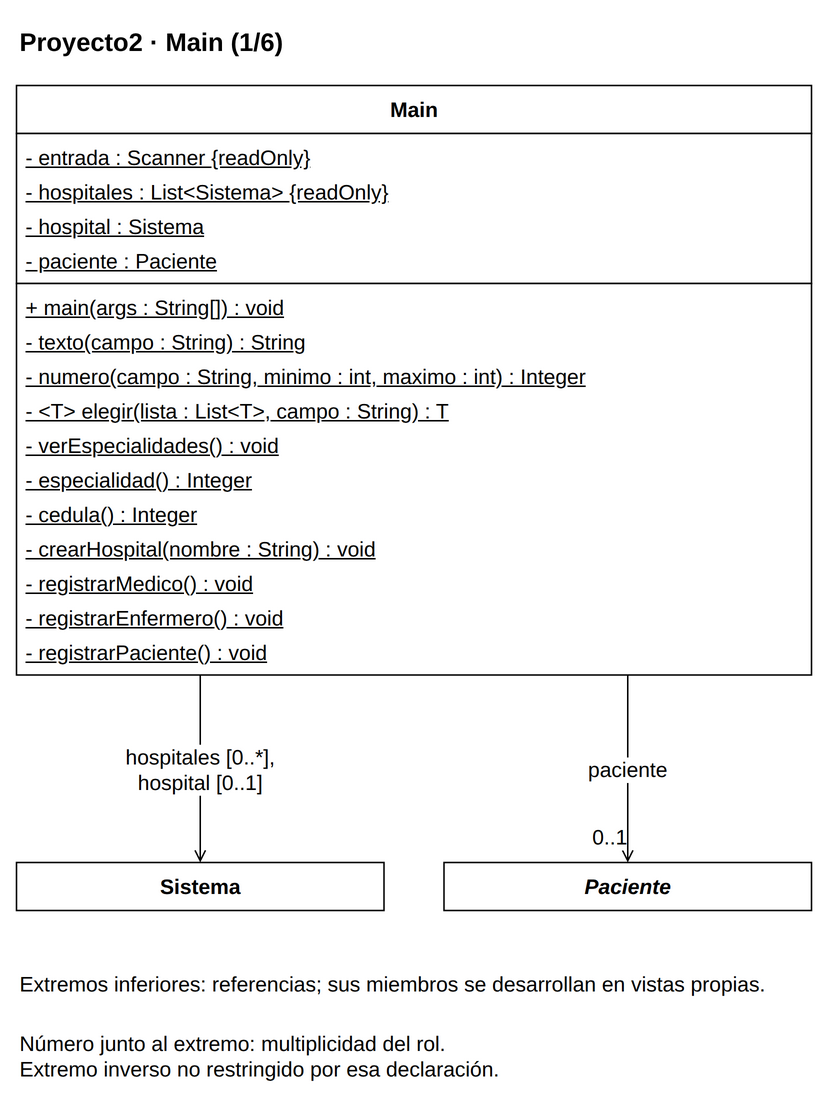

The diagram above was exported from draw.io. Its source (the exported page's mxGraphModel, read from the mxfile embedded in the PNG):
<mxGraphModel dx="1000" dy="1000" grid="1" gridSize="10" page="0" pageScale="1" pageWidth="816" pageHeight="1056" background="#FFFFFF" adaptiveColors="auto">
  <root>
    <mxCell id="0" />
    <mxCell id="1" parent="0" />
    <mxCell id="v1" value="&lt;b&gt;Proyecto2 · Main (1/6)&lt;/b&gt;" style="text;html=1;whiteSpace=wrap;align=left;verticalAlign=middle;fontFamily=Liberation Sans;fontSize=17;fontColor=#000000;" vertex="1" parent="1">
      <mxGeometry x="20" y="8" width="530" height="35" as="geometry" />
    </mxCell>
    <mxCell id="c57" value="" style="group;" vertex="1" parent="1">
      <mxGeometry x="20" y="55" width="530" height="393" as="geometry" />
    </mxCell>
    <mxCell id="v2" value="" style="rounded=0;whiteSpace=wrap;html=1;fillColor=#FFFFFF;strokeColor=#000000;strokeWidth=1;" vertex="1" parent="c57">
      <mxGeometry x="0" y="0" width="530" height="32" as="geometry" />
    </mxCell>
    <mxCell id="v3" value="&lt;b&gt;Main&lt;/b&gt;" style="text;html=1;whiteSpace=wrap;align=center;verticalAlign=middle;fontFamily=Liberation Sans;fontSize=14;fontColor=#000000;spacing=0;" vertex="1" parent="c57">
      <mxGeometry x="6" y="4" width="518" height="24" as="geometry" />
    </mxCell>
    <mxCell id="v4" value="" style="rounded=0;whiteSpace=wrap;html=1;fillColor=#FFFFFF;strokeColor=#000000;strokeWidth=1;" vertex="1" parent="c57">
      <mxGeometry x="0" y="32" width="530" height="100" as="geometry" />
    </mxCell>
    <mxCell id="v5" value="&lt;u&gt;- entrada : Scanner {readOnly}&lt;/u&gt;" style="text;html=1;whiteSpace=wrap;align=left;verticalAlign=middle;fontFamily=Liberation Sans;fontSize=14;fontColor=#000000;spacing=0;" vertex="1" parent="c57">
      <mxGeometry x="6" y="36" width="518" height="23" as="geometry" />
    </mxCell>
    <mxCell id="v6" value="&lt;u&gt;- hospitales : List&amp;lt;Sistema&amp;gt; {readOnly}&lt;/u&gt;" style="text;html=1;whiteSpace=wrap;align=left;verticalAlign=middle;fontFamily=Liberation Sans;fontSize=14;fontColor=#000000;spacing=0;" vertex="1" parent="c57">
      <mxGeometry x="6" y="59" width="518" height="23" as="geometry" />
    </mxCell>
    <mxCell id="v7" value="&lt;u&gt;- hospital : Sistema&lt;/u&gt;" style="text;html=1;whiteSpace=wrap;align=left;verticalAlign=middle;fontFamily=Liberation Sans;fontSize=14;fontColor=#000000;spacing=0;" vertex="1" parent="c57">
      <mxGeometry x="6" y="82" width="518" height="23" as="geometry" />
    </mxCell>
    <mxCell id="v8" value="&lt;u&gt;- paciente : Paciente&lt;/u&gt;" style="text;html=1;whiteSpace=wrap;align=left;verticalAlign=middle;fontFamily=Liberation Sans;fontSize=14;fontColor=#000000;spacing=0;" vertex="1" parent="c57">
      <mxGeometry x="6" y="105" width="518" height="23" as="geometry" />
    </mxCell>
    <mxCell id="v9" value="" style="rounded=0;whiteSpace=wrap;html=1;fillColor=#FFFFFF;strokeColor=#000000;strokeWidth=1;" vertex="1" parent="c57">
      <mxGeometry x="0" y="132" width="530" height="261" as="geometry" />
    </mxCell>
    <mxCell id="v10" value="&lt;u&gt;+ main(args : String[]) : void&lt;/u&gt;" style="text;html=1;whiteSpace=wrap;align=left;verticalAlign=middle;fontFamily=Liberation Sans;fontSize=14;fontColor=#000000;spacing=0;" vertex="1" parent="c57">
      <mxGeometry x="6" y="136" width="518" height="23" as="geometry" />
    </mxCell>
    <mxCell id="v11" value="&lt;u&gt;- texto(campo : String) : String&lt;/u&gt;" style="text;html=1;whiteSpace=wrap;align=left;verticalAlign=middle;fontFamily=Liberation Sans;fontSize=14;fontColor=#000000;spacing=0;" vertex="1" parent="c57">
      <mxGeometry x="6" y="159" width="518" height="23" as="geometry" />
    </mxCell>
    <mxCell id="v12" value="&lt;u&gt;- numero(campo : String, minimo : int, maximo : int) : Integer&lt;/u&gt;" style="text;html=1;whiteSpace=wrap;align=left;verticalAlign=middle;fontFamily=Liberation Sans;fontSize=14;fontColor=#000000;spacing=0;" vertex="1" parent="c57">
      <mxGeometry x="6" y="182" width="518" height="23" as="geometry" />
    </mxCell>
    <mxCell id="v13" value="&lt;u&gt;- &amp;lt;T&amp;gt; elegir(lista : List&amp;lt;T&amp;gt;, campo : String) : T&lt;/u&gt;" style="text;html=1;whiteSpace=wrap;align=left;verticalAlign=middle;fontFamily=Liberation Sans;fontSize=14;fontColor=#000000;spacing=0;" vertex="1" parent="c57">
      <mxGeometry x="6" y="205" width="518" height="23" as="geometry" />
    </mxCell>
    <mxCell id="v14" value="&lt;u&gt;- verEspecialidades() : void&lt;/u&gt;" style="text;html=1;whiteSpace=wrap;align=left;verticalAlign=middle;fontFamily=Liberation Sans;fontSize=14;fontColor=#000000;spacing=0;" vertex="1" parent="c57">
      <mxGeometry x="6" y="228" width="518" height="23" as="geometry" />
    </mxCell>
    <mxCell id="v15" value="&lt;u&gt;- especialidad() : Integer&lt;/u&gt;" style="text;html=1;whiteSpace=wrap;align=left;verticalAlign=middle;fontFamily=Liberation Sans;fontSize=14;fontColor=#000000;spacing=0;" vertex="1" parent="c57">
      <mxGeometry x="6" y="251" width="518" height="23" as="geometry" />
    </mxCell>
    <mxCell id="v16" value="&lt;u&gt;- cedula() : Integer&lt;/u&gt;" style="text;html=1;whiteSpace=wrap;align=left;verticalAlign=middle;fontFamily=Liberation Sans;fontSize=14;fontColor=#000000;spacing=0;" vertex="1" parent="c57">
      <mxGeometry x="6" y="274" width="518" height="23" as="geometry" />
    </mxCell>
    <mxCell id="v17" value="&lt;u&gt;- crearHospital(nombre : String) : void&lt;/u&gt;" style="text;html=1;whiteSpace=wrap;align=left;verticalAlign=middle;fontFamily=Liberation Sans;fontSize=14;fontColor=#000000;spacing=0;" vertex="1" parent="c57">
      <mxGeometry x="6" y="297" width="518" height="23" as="geometry" />
    </mxCell>
    <mxCell id="v18" value="&lt;u&gt;- registrarMedico() : void&lt;/u&gt;" style="text;html=1;whiteSpace=wrap;align=left;verticalAlign=middle;fontFamily=Liberation Sans;fontSize=14;fontColor=#000000;spacing=0;" vertex="1" parent="c57">
      <mxGeometry x="6" y="320" width="518" height="23" as="geometry" />
    </mxCell>
    <mxCell id="v19" value="&lt;u&gt;- registrarEnfermero() : void&lt;/u&gt;" style="text;html=1;whiteSpace=wrap;align=left;verticalAlign=middle;fontFamily=Liberation Sans;fontSize=14;fontColor=#000000;spacing=0;" vertex="1" parent="c57">
      <mxGeometry x="6" y="343" width="518" height="23" as="geometry" />
    </mxCell>
    <mxCell id="v20" value="&lt;u&gt;- registrarPaciente() : void&lt;/u&gt;" style="text;html=1;whiteSpace=wrap;align=left;verticalAlign=middle;fontFamily=Liberation Sans;fontSize=14;fontColor=#000000;spacing=0;" vertex="1" parent="c57">
      <mxGeometry x="6" y="366" width="518" height="23" as="geometry" />
    </mxCell>
    <mxCell id="c45" value="" style="group;" vertex="1" parent="1">
      <mxGeometry x="20" y="573" width="245" height="32" as="geometry" />
    </mxCell>
    <mxCell id="v21" value="" style="rounded=0;whiteSpace=wrap;html=1;fillColor=#FFFFFF;strokeColor=#000000;strokeWidth=1;" vertex="1" parent="c45">
      <mxGeometry x="0" y="0" width="245" height="32" as="geometry" />
    </mxCell>
    <mxCell id="v22" value="&lt;b&gt;Sistema&lt;/b&gt;" style="text;html=1;whiteSpace=wrap;align=center;verticalAlign=middle;fontFamily=Liberation Sans;fontSize=14;fontColor=#000000;spacing=0;" vertex="1" parent="c45">
      <mxGeometry x="6" y="4" width="233" height="24" as="geometry" />
    </mxCell>
    <mxCell id="c47" value="" style="group;" vertex="1" parent="1">
      <mxGeometry x="305" y="573" width="245" height="32" as="geometry" />
    </mxCell>
    <mxCell id="v23" value="" style="rounded=0;whiteSpace=wrap;html=1;fillColor=#FFFFFF;strokeColor=#000000;strokeWidth=1;" vertex="1" parent="c47">
      <mxGeometry x="0" y="0" width="245" height="32" as="geometry" />
    </mxCell>
    <mxCell id="v24" value="&lt;i&gt;&lt;b&gt;Paciente&lt;/b&gt;&lt;/i&gt;" style="text;html=1;whiteSpace=wrap;align=center;verticalAlign=middle;fontFamily=Liberation Sans;fontSize=14;fontColor=#000000;spacing=0;" vertex="1" parent="c47">
      <mxGeometry x="6" y="4" width="233" height="24" as="geometry" />
    </mxCell>
    <mxCell id="e25" value="hospitales [0..*],&lt;br&gt;hospital [0..1]" style="edgeStyle=orthogonalEdgeStyle;rounded=0;html=1;strokeColor=#000000;strokeWidth=1;fontFamily=Liberation Sans;fontSize=14;labelBackgroundColor=#FFFFFF;labelWidth=245;whiteSpace=wrap;endArrow=open;endFill=0;exitX=0.23113207547169812;exitY=1;exitPerimeter=0;entryX=0.5;entryY=0;entryPerimeter=0;" edge="1" source="c57" target="c45" parent="1">
      <mxGeometry relative="1" as="geometry" />
    </mxCell>
    <mxCell id="e26" value="paciente" style="edgeStyle=orthogonalEdgeStyle;rounded=0;html=1;strokeColor=#000000;strokeWidth=1;fontFamily=Liberation Sans;fontSize=14;labelBackgroundColor=#FFFFFF;labelWidth=245;whiteSpace=wrap;endArrow=open;endFill=0;exitX=0.7688679245283019;exitY=1;exitPerimeter=0;entryX=0.5;entryY=0;entryPerimeter=0;" edge="1" source="c57" target="c47" parent="1">
      <mxGeometry relative="1" as="geometry" />
    </mxCell>
    <mxCell id="e26n" value="0..1" style="edgeLabel;html=1;align=center;verticalAlign=middle;resizable=0;points=[];fontFamily=Liberation Sans;fontSize=14;labelBackgroundColor=#FFFFFF;labelWidth=245;whiteSpace=wrap;" vertex="1" connectable="0" parent="e26">
      <mxGeometry x="0.8" y="-12" relative="1" as="geometry">
        <mxPoint x="0" y="-5" as="offset" />
      </mxGeometry>
    </mxCell>
    <mxCell id="v27" value="Extremos inferiores: referencias; sus miembros se desarrollan en vistas propias." style="text;html=1;whiteSpace=wrap;align=left;verticalAlign=middle;fontFamily=Liberation Sans;fontSize=14;fontColor=#000000;" vertex="1" parent="1">
      <mxGeometry x="20" y="635" width="530" height="38" as="geometry" />
    </mxCell>
    <mxCell id="v28" value="Número junto al extremo: multiplicidad del rol.&lt;br&gt;Extremo inverso no restringido por esa declaración." style="text;html=1;whiteSpace=wrap;align=left;verticalAlign=middle;fontFamily=Liberation Sans;fontSize=14;fontColor=#000000;" vertex="1" parent="1">
      <mxGeometry x="20" y="680" width="530" height="43" as="geometry" />
    </mxCell>
  </root>
</mxGraphModel>